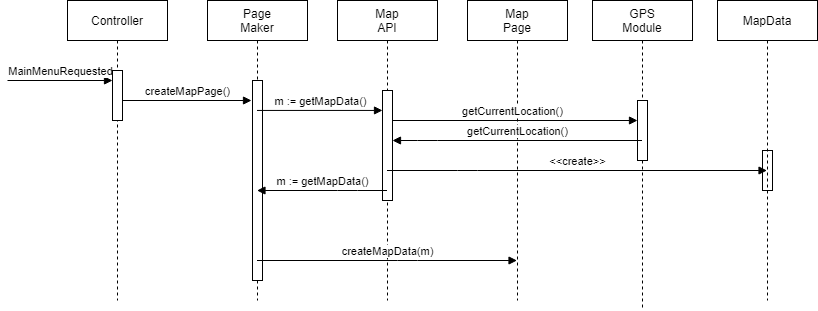

The diagram above was exported from draw.io. Its source (the exported page's mxGraphModel, read from the mxfile embedded in the PNG):
<mxGraphModel dx="1422" dy="705" grid="1" gridSize="10" guides="1" tooltips="1" connect="1" arrows="1" fold="1" page="1" pageScale="1" pageWidth="1654" pageHeight="2336" math="0" shadow="0">
  <root>
    <mxCell id="0" />
    <mxCell id="1" parent="0" />
    <mxCell id="Y70FdEYrdl1oDVIhXjIY-1" value="Map&lt;br&gt;Page" style="shape=umlLifeline;perimeter=lifelinePerimeter;whiteSpace=wrap;html=1;container=1;collapsible=0;recursiveResize=0;outlineConnect=0;" vertex="1" parent="1">
      <mxGeometry x="740" y="80" width="100" height="300" as="geometry" />
    </mxCell>
    <mxCell id="Y70FdEYrdl1oDVIhXjIY-2" value="Page&lt;br&gt;Maker" style="shape=umlLifeline;perimeter=lifelinePerimeter;whiteSpace=wrap;html=1;container=1;collapsible=0;recursiveResize=0;outlineConnect=0;" vertex="1" parent="1">
      <mxGeometry x="480" y="80" width="100" height="300" as="geometry" />
    </mxCell>
    <mxCell id="Y70FdEYrdl1oDVIhXjIY-3" value="Map&lt;br&gt;API" style="shape=umlLifeline;perimeter=lifelinePerimeter;whiteSpace=wrap;html=1;container=1;collapsible=0;recursiveResize=0;outlineConnect=0;" vertex="1" parent="1">
      <mxGeometry x="610" y="80" width="100" height="300" as="geometry" />
    </mxCell>
    <mxCell id="Y70FdEYrdl1oDVIhXjIY-4" value="Controller" style="shape=umlLifeline;perimeter=lifelinePerimeter;whiteSpace=wrap;html=1;container=1;collapsible=0;recursiveResize=0;outlineConnect=0;size=40;" vertex="1" parent="1">
      <mxGeometry x="340" y="80" width="100" height="300" as="geometry" />
    </mxCell>
    <mxCell id="Y70FdEYrdl1oDVIhXjIY-5" value="GPS&lt;br&gt;Module" style="shape=umlLifeline;perimeter=lifelinePerimeter;whiteSpace=wrap;html=1;container=1;collapsible=0;recursiveResize=0;outlineConnect=0;" vertex="1" parent="1">
      <mxGeometry x="865" y="80" width="100" height="310" as="geometry" />
    </mxCell>
    <mxCell id="Y70FdEYrdl1oDVIhXjIY-6" value="MainMenuRequested" style="html=1;verticalAlign=bottom;endArrow=block;" edge="1" parent="1">
      <mxGeometry width="80" relative="1" as="geometry">
        <mxPoint x="280" y="160" as="sourcePoint" />
        <mxPoint x="385" y="160" as="targetPoint" />
      </mxGeometry>
    </mxCell>
    <mxCell id="Y70FdEYrdl1oDVIhXjIY-10" value="" style="html=1;points=[];perimeter=orthogonalPerimeter;" vertex="1" parent="1">
      <mxGeometry x="385" y="150" width="10" height="50" as="geometry" />
    </mxCell>
    <mxCell id="Y70FdEYrdl1oDVIhXjIY-23" value="" style="html=1;points=[];perimeter=orthogonalPerimeter;" vertex="1" parent="1">
      <mxGeometry x="1035" y="230" width="10" height="40" as="geometry" />
    </mxCell>
    <mxCell id="Y70FdEYrdl1oDVIhXjIY-24" value="createMapPage()" style="html=1;verticalAlign=bottom;endArrow=block;" edge="1" parent="1">
      <mxGeometry width="80" relative="1" as="geometry">
        <mxPoint x="395" y="180" as="sourcePoint" />
        <mxPoint x="524" y="180" as="targetPoint" />
      </mxGeometry>
    </mxCell>
    <mxCell id="Y70FdEYrdl1oDVIhXjIY-25" value="" style="html=1;points=[];perimeter=orthogonalPerimeter;" vertex="1" parent="1">
      <mxGeometry x="525" y="160" width="10" height="200" as="geometry" />
    </mxCell>
    <mxCell id="Y70FdEYrdl1oDVIhXjIY-27" value="" style="html=1;points=[];perimeter=orthogonalPerimeter;" vertex="1" parent="1">
      <mxGeometry x="910" y="180" width="10" height="60" as="geometry" />
    </mxCell>
    <mxCell id="Y70FdEYrdl1oDVIhXjIY-26" value="getCurrentLocation()" style="html=1;verticalAlign=bottom;endArrow=block;" edge="1" parent="1">
      <mxGeometry width="80" relative="1" as="geometry">
        <mxPoint x="660" y="200" as="sourcePoint" />
        <mxPoint x="910" y="200" as="targetPoint" />
      </mxGeometry>
    </mxCell>
    <mxCell id="Y70FdEYrdl1oDVIhXjIY-28" value="" style="html=1;points=[];perimeter=orthogonalPerimeter;" vertex="1" parent="1">
      <mxGeometry x="655" y="170" width="10" height="110" as="geometry" />
    </mxCell>
    <mxCell id="Y70FdEYrdl1oDVIhXjIY-29" value="m := getMapData()" style="html=1;verticalAlign=bottom;endArrow=block;entryX=-0.1;entryY=0.133;entryDx=0;entryDy=0;entryPerimeter=0;" edge="1" parent="1" source="Y70FdEYrdl1oDVIhXjIY-2">
      <mxGeometry width="80" relative="1" as="geometry">
        <mxPoint x="540" y="190" as="sourcePoint" />
        <mxPoint x="655" y="189.95000000000005" as="targetPoint" />
      </mxGeometry>
    </mxCell>
    <mxCell id="Y70FdEYrdl1oDVIhXjIY-30" value="getCurrentLocation()" style="html=1;verticalAlign=bottom;endArrow=block;" edge="1" parent="1" source="Y70FdEYrdl1oDVIhXjIY-5" target="Y70FdEYrdl1oDVIhXjIY-28">
      <mxGeometry width="80" relative="1" as="geometry">
        <mxPoint x="670" y="290" as="sourcePoint" />
        <mxPoint x="920" y="290" as="targetPoint" />
        <Array as="points">
          <mxPoint x="700" y="220" />
        </Array>
      </mxGeometry>
    </mxCell>
    <mxCell id="Y70FdEYrdl1oDVIhXjIY-34" value="m := getMapData()" style="html=1;verticalAlign=bottom;endArrow=block;" edge="1" parent="1" source="Y70FdEYrdl1oDVIhXjIY-3" target="Y70FdEYrdl1oDVIhXjIY-2">
      <mxGeometry width="80" relative="1" as="geometry">
        <mxPoint x="560" y="379.00000000000006" as="sourcePoint" />
        <mxPoint x="685.5" y="379.00000000000006" as="targetPoint" />
        <Array as="points">
          <mxPoint x="620" y="270" />
        </Array>
      </mxGeometry>
    </mxCell>
    <mxCell id="Y70FdEYrdl1oDVIhXjIY-35" value="createMapData(m)" style="html=1;verticalAlign=bottom;endArrow=block;" edge="1" parent="1" source="Y70FdEYrdl1oDVIhXjIY-2" target="Y70FdEYrdl1oDVIhXjIY-1">
      <mxGeometry width="80" relative="1" as="geometry">
        <mxPoint x="710" y="340" as="sourcePoint" />
        <mxPoint x="580" y="340" as="targetPoint" />
        <Array as="points">
          <mxPoint x="680" y="340" />
        </Array>
      </mxGeometry>
    </mxCell>
    <mxCell id="Y70FdEYrdl1oDVIhXjIY-36" value="MapData" style="shape=umlLifeline;perimeter=lifelinePerimeter;whiteSpace=wrap;html=1;container=1;collapsible=0;recursiveResize=0;outlineConnect=0;" vertex="1" parent="1">
      <mxGeometry x="990" y="80" width="100" height="300" as="geometry" />
    </mxCell>
    <mxCell id="Y70FdEYrdl1oDVIhXjIY-38" value="&amp;lt;&amp;lt;create&amp;gt;&amp;gt;" style="html=1;verticalAlign=bottom;endArrow=block;" edge="1" parent="1" source="Y70FdEYrdl1oDVIhXjIY-3" target="Y70FdEYrdl1oDVIhXjIY-36">
      <mxGeometry width="80" relative="1" as="geometry">
        <mxPoint x="550" y="390" as="sourcePoint" />
        <mxPoint x="810" y="390" as="targetPoint" />
        <Array as="points">
          <mxPoint x="740" y="250" />
        </Array>
      </mxGeometry>
    </mxCell>
  </root>
</mxGraphModel>